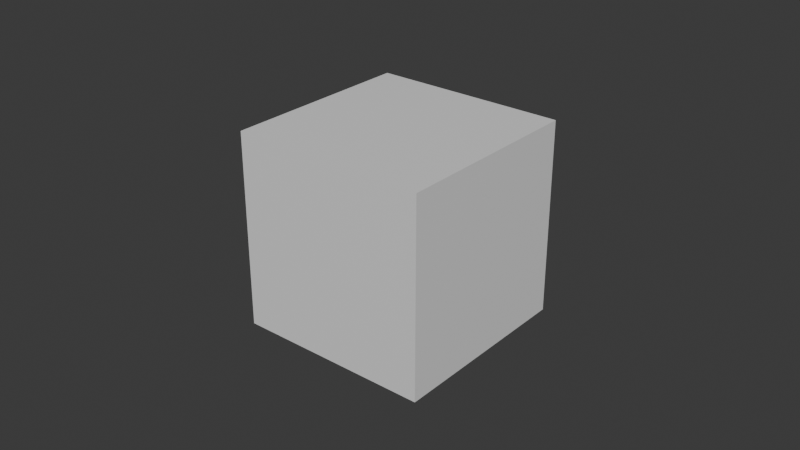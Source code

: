 # Source: Pellet.blend  (saved by Blender 4.3.34; exported with 4.5.12 LTS)
import bpy
from mathutils import Matrix  # noqa: F401  (used for matrix-valued properties, if any)

bpy.ops.wm.read_factory_settings(use_empty=True)
scene = bpy.context.scene
scene.name = 'Scene'

# ---- collections
col_collection = bpy.data.collections.new('Collection'); scene.collection.children.link(col_collection)

# ---- materials (node trees are filled in below, after node groups)
mat_material = bpy.data.materials.new('Material')
mat_material.alpha_threshold = 0.0
mat_material.roughness = 0.5
mat_material.line_color = (0.0, 0.0, 0.0, 1.0)

# ---- material node trees
mat_material.use_nodes = True; mat_material.node_tree.nodes.clear()
_N = mat_material.node_tree.nodes; _L = mat_material.node_tree.links
n0 = _N.new('ShaderNodeOutputMaterial'); n0.name = 'Material Output'; n0.location = (300, 300)
n1 = _N.new('ShaderNodeBsdfPrincipled'); n1.name = 'Principled BSDF'; n1.location = (10, 300)
n1.inputs[3].default_value = 1.45
_L.new(n1.outputs[0], n0.inputs[0])
n0.is_active_output = True

# ---- world
world_world = bpy.data.worlds.new('World'); scene.world = world_world
world_world.use_nodes = True; world_world.node_tree.nodes.clear()
_N = world_world.node_tree.nodes; _L = world_world.node_tree.links
n0 = _N.new('ShaderNodeOutputWorld'); n0.name = 'World Output'; n0.location = (300, 300)
n1 = _N.new('ShaderNodeBackground'); n1.name = 'Background'; n1.location = (10, 300)
n1.inputs[0].default_value = (0.05088, 0.05088, 0.05088, 1.0)
_L.new(n1.outputs[0], n0.inputs[0])
n0.is_active_output = True
world_world.color = (0.05088, 0.05088, 0.05088)
world_world.sun_shadow_jitter_overblur = 0.0

# ---- meshes
me_cube = bpy.data.meshes.new('Cube')
me_cube.from_pydata([(1.0, 1.0, 1.0), (1.0, 1.0, -1.0), (1.0, -1.0, 1.0), (1.0, -1.0, -1.0), (-1.0, 1.0, 1.0), (-1.0, 1.0, -1.0), (-1.0, -1.0, 1.0), (-1.0, -1.0, -1.0)], [], [(0, 4, 6, 2), (3, 2, 6, 7), (7, 6, 4, 5), (5, 1, 3, 7), (1, 0, 2, 3), (5, 4, 0, 1)])
_uv = me_cube.uv_layers.new(name='UVMap')
_uv.uv.foreach_set('vector', [0.625, 0.5, 0.875, 0.5, 0.875, 0.75, 0.625, 0.75, 0.375, 0.75, 0.625, 0.75, 0.625, 1.0, 0.375, 1.0, 0.375, 0.0, 0.625, 0.0, 0.625, 0.25, 0.375, 0.25, 0.125, 0.5, 0.375, 0.5, 0.375, 0.75, 0.125, 0.75, 0.375, 0.5, 0.625, 0.5, 0.625, 0.75, 0.375, 0.75, 0.375, 0.25, 0.625, 0.25, 0.625, 0.5, 0.375, 0.5])
me_cube.materials.append(mat_material)
me_cube.use_mirror_vertex_groups = False
me_cube.update()

# ---- objects
ob_cube = bpy.data.objects.new('Cube', me_cube)

# ---- transforms, parenting, visibility, modifiers, constraints
ob_cube.location = (0.0, 0.0, 0.03125)
ob_cube.scale = (0.03125, 0.03125, 0.03125)
ob_cube.lock_rotations_4d = False
ob_cube.empty_display_type = 'ARROWS'
ob_cube.lineart.crease_threshold = 0.0

# ---- collection membership
col_collection.objects.link(ob_cube)

# ---- scene / render settings (as saved in the file)
scene.frame_start = 1; scene.frame_end = 250; scene.frame_set(1)
scene.render.engine = 'BLENDER_EEVEE_NEXT'
bpy.context.view_layer.update()

# ---- added for rendering (the .blend has no active camera and no usable light): camera, sun
cam_auto = bpy.data.cameras.new('AutoCamera')
cam_auto.lens = 50.0
cam_auto.sensor_width = 36.0
cam_auto.clip_end = 1000.0
ob_auto_camera = bpy.data.objects.new('AutoCamera', cam_auto)
scene.collection.objects.link(ob_auto_camera)
ob_auto_camera.location = (0.185045, -0.222054, 0.179286)
ob_auto_camera.rotation_euler = (1.09748, -7.21219e-08, 0.694738)
scene.camera = ob_auto_camera
light_auto_sun = bpy.data.lights.new('AutoSun', 'SUN')
light_auto_sun.energy = 3.0
light_auto_sun.angle = 0.0523599
ob_auto_sun = bpy.data.objects.new('AutoSun', light_auto_sun)
scene.collection.objects.link(ob_auto_sun)
ob_auto_sun.rotation_euler = (0.872665, 0.174533, 0.523599)
bpy.context.view_layer.update()
